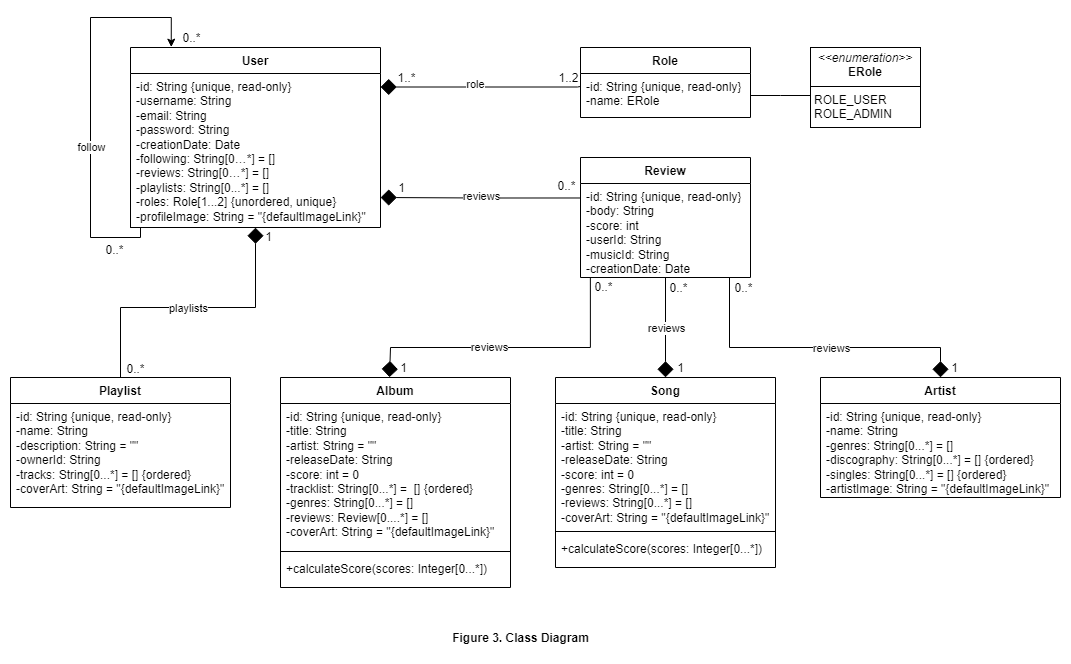

The diagram above was exported from draw.io. Its source (the exported page's mxGraphModel, read from the mxfile embedded in the PNG):
<mxGraphModel dx="1900" dy="522" grid="1" gridSize="10" guides="1" tooltips="1" connect="1" arrows="1" fold="1" page="1" pageScale="1" pageWidth="850" pageHeight="1100" math="0" shadow="0">
  <root>
    <mxCell id="0" />
    <mxCell id="1" parent="0" />
    <mxCell id="iMFgi98TBmaSnLvCYodN-14" style="edgeStyle=orthogonalEdgeStyle;rounded=0;orthogonalLoop=1;jettySize=auto;html=1;entryX=0.5;entryY=0;entryDx=0;entryDy=0;endArrow=none;endFill=0;endSize=18;startArrow=diamond;startFill=1;startSize=14;" parent="1" source="27zhALHiuAga2-64X8QM-1" target="iMFgi98TBmaSnLvCYodN-3" edge="1">
      <mxGeometry relative="1" as="geometry" />
    </mxCell>
    <mxCell id="o0lWyrrB_fRExBM3heC2-1" value="playlists" style="edgeLabel;html=1;align=center;verticalAlign=middle;resizable=0;points=[];" vertex="1" connectable="0" parent="iMFgi98TBmaSnLvCYodN-14">
      <mxGeometry x="0.0372" relative="1" as="geometry">
        <mxPoint as="offset" />
      </mxGeometry>
    </mxCell>
    <mxCell id="27zhALHiuAga2-64X8QM-1" value="User" style="swimlane;fontStyle=1;align=center;verticalAlign=top;childLayout=stackLayout;horizontal=1;startSize=26;horizontalStack=0;resizeParent=1;resizeParentMax=0;resizeLast=0;collapsible=1;marginBottom=0;whiteSpace=wrap;html=1;" parent="1" vertex="1">
      <mxGeometry x="-130" y="114" width="250" height="180" as="geometry" />
    </mxCell>
    <mxCell id="F10UYWCcMV9Hgu3ZeoCL-56" style="edgeStyle=orthogonalEdgeStyle;rounded=0;orthogonalLoop=1;jettySize=auto;html=1;exitX=0;exitY=0.5;exitDx=0;exitDy=0;entryX=0.163;entryY=-0.002;entryDx=0;entryDy=0;entryPerimeter=0;" parent="27zhALHiuAga2-64X8QM-1" source="27zhALHiuAga2-64X8QM-2" target="27zhALHiuAga2-64X8QM-1" edge="1">
      <mxGeometry relative="1" as="geometry">
        <mxPoint x="40" y="-30" as="targetPoint" />
        <Array as="points">
          <mxPoint y="180" />
          <mxPoint x="10" y="180" />
          <mxPoint x="10" y="190" />
          <mxPoint x="-40" y="190" />
          <mxPoint x="-40" y="-30" />
          <mxPoint x="41" y="-30" />
        </Array>
      </mxGeometry>
    </mxCell>
    <mxCell id="F10UYWCcMV9Hgu3ZeoCL-58" value="follow" style="edgeLabel;html=1;align=center;verticalAlign=middle;resizable=0;points=[];" parent="F10UYWCcMV9Hgu3ZeoCL-56" connectable="0" vertex="1">
      <mxGeometry x="-0.2462" y="3" relative="1" as="geometry">
        <mxPoint x="3" y="-58" as="offset" />
      </mxGeometry>
    </mxCell>
    <mxCell id="27zhALHiuAga2-64X8QM-2" value="&lt;div&gt;-id: String {unique, read-only}&lt;br&gt;&lt;/div&gt;-username: String&lt;div&gt;&lt;span id=&quot;docs-internal-guid-02d52db5-7fff-272a-f8d1-19a744c4905e&quot;&gt;&lt;span style=&quot;background-color: transparent; font-variant-numeric: normal; font-variant-east-asian: normal; font-variant-alternates: normal; font-variant-position: normal; vertical-align: baseline; white-space-collapse: preserve;&quot;&gt;&lt;font style=&quot;font-size: 12px;&quot;&gt;-email: String&lt;/font&gt;&lt;/span&gt;&lt;/span&gt;&lt;/div&gt;&lt;div&gt;&lt;span id=&quot;docs-internal-guid-e8e57a8d-7fff-7f89-e5a7-4c6bf3f2a8f7&quot;&gt;&lt;span style=&quot;background-color: transparent; font-variant-numeric: normal; font-variant-east-asian: normal; font-variant-alternates: normal; font-variant-position: normal; vertical-align: baseline; white-space-collapse: preserve;&quot;&gt;&lt;font style=&quot;font-size: 12px;&quot;&gt;-password: String&lt;/font&gt;&lt;/span&gt;&lt;/span&gt;&lt;span&gt;&lt;span style=&quot;background-color: transparent; font-variant-numeric: normal; font-variant-east-asian: normal; font-variant-alternates: normal; font-variant-position: normal; vertical-align: baseline; white-space-collapse: preserve;&quot;&gt;&lt;font style=&quot;font-size: 12px;&quot;&gt;&lt;br&gt;&lt;/font&gt;&lt;/span&gt;&lt;/span&gt;&lt;/div&gt;&lt;div&gt;&lt;span id=&quot;docs-internal-guid-2ad2ac83-7fff-b089-043d-133a12e72c54&quot;&gt;&lt;span style=&quot;background-color: transparent; font-variant-numeric: normal; font-variant-east-asian: normal; font-variant-alternates: normal; font-variant-position: normal; vertical-align: baseline; white-space-collapse: preserve;&quot;&gt;&lt;font style=&quot;font-size: 12px;&quot;&gt;-creationDate: Date&lt;/font&gt;&lt;/span&gt;&lt;/span&gt;&lt;span&gt;&lt;span style=&quot;background-color: transparent; font-variant-numeric: normal; font-variant-east-asian: normal; font-variant-alternates: normal; font-variant-position: normal; vertical-align: baseline; white-space-collapse: preserve;&quot;&gt;&lt;font style=&quot;font-size: 12px;&quot;&gt;&lt;br&gt;&lt;/font&gt;&lt;/span&gt;&lt;/span&gt;&lt;/div&gt;&lt;div&gt;&lt;div&gt;&lt;span id=&quot;docs-internal-guid-5c02347f-7fff-24bc-a33f-92afc1ce7d3a&quot;&gt;&lt;span style=&quot;background-color: transparent; font-variant-numeric: normal; font-variant-east-asian: normal; font-variant-alternates: normal; font-variant-position: normal; vertical-align: baseline; white-space-collapse: preserve;&quot;&gt;-following: String[0…*] = []&lt;/span&gt;&lt;/span&gt;&lt;/div&gt;&lt;div&gt;&lt;span id=&quot;docs-internal-guid-5f290cbf-7fff-f582-6cfb-2b5986aab556&quot;&gt;&lt;span style=&quot;background-color: transparent; font-variant-numeric: normal; font-variant-east-asian: normal; font-variant-alternates: normal; font-variant-position: normal; vertical-align: baseline; white-space-collapse: preserve;&quot;&gt;-reviews: String[0…*] = []&lt;/span&gt;&lt;/span&gt;&lt;/div&gt;&lt;/div&gt;&lt;div&gt;&lt;span&gt;&lt;span style=&quot;background-color: transparent; font-variant-numeric: normal; font-variant-east-asian: normal; font-variant-alternates: normal; font-variant-position: normal; vertical-align: baseline; white-space-collapse: preserve;&quot;&gt;-playlists: String[0...*] = []&lt;/span&gt;&lt;/span&gt;&lt;/div&gt;&lt;div&gt;&lt;span&gt;&lt;span style=&quot;background-color: transparent; font-variant-numeric: normal; font-variant-east-asian: normal; font-variant-alternates: normal; font-variant-position: normal; vertical-align: baseline; white-space-collapse: preserve;&quot;&gt;-roles: Role[1...2] {unordered, unique}&lt;/span&gt;&lt;/span&gt;&lt;/div&gt;&lt;div&gt;&lt;span id=&quot;docs-internal-guid-c5a12af3-7fff-dbad-2521-3f6794105854&quot;&gt;&lt;span style=&quot;background-color: transparent; font-variant-numeric: normal; font-variant-east-asian: normal; font-variant-alternates: normal; font-variant-position: normal; vertical-align: baseline; white-space-collapse: preserve;&quot;&gt;&lt;font style=&quot;font-size: 12px;&quot;&gt;-profileImage: String = &quot;{defaultImageLink}&quot;&lt;/font&gt;&lt;/span&gt;&lt;/span&gt;&lt;span&gt;&lt;span style=&quot;background-color: transparent; font-variant-numeric: normal; font-variant-east-asian: normal; font-variant-alternates: normal; font-variant-position: normal; vertical-align: baseline; white-space-collapse: preserve;&quot;&gt;&lt;font style=&quot;font-size: 12px;&quot;&gt;&lt;br&gt;&lt;/font&gt;&lt;/span&gt;&lt;/span&gt;&lt;/div&gt;&lt;div&gt;&lt;span&gt;&lt;span style=&quot;font-family: &amp;quot;Times New Roman&amp;quot;, serif; background-color: transparent; font-variant-numeric: normal; font-variant-east-asian: normal; font-variant-alternates: normal; font-variant-position: normal; vertical-align: baseline; white-space-collapse: preserve;&quot;&gt;&lt;font style=&quot;font-size: 12px;&quot;&gt;&lt;br&gt;&lt;/font&gt;&lt;/span&gt;&lt;/span&gt;&lt;/div&gt;" style="text;strokeColor=none;fillColor=none;align=left;verticalAlign=top;spacingLeft=4;spacingRight=4;overflow=hidden;rotatable=0;points=[[0,0.5],[1,0.5]];portConstraint=eastwest;whiteSpace=wrap;html=1;" parent="27zhALHiuAga2-64X8QM-1" vertex="1">
      <mxGeometry y="26" width="250" height="154" as="geometry" />
    </mxCell>
    <mxCell id="27zhALHiuAga2-64X8QM-9" value="Album" style="swimlane;fontStyle=1;align=center;verticalAlign=top;childLayout=stackLayout;horizontal=1;startSize=26;horizontalStack=0;resizeParent=1;resizeParentMax=0;resizeLast=0;collapsible=1;marginBottom=0;whiteSpace=wrap;html=1;" parent="1" vertex="1">
      <mxGeometry x="20" y="444" width="230" height="210" as="geometry" />
    </mxCell>
    <mxCell id="27zhALHiuAga2-64X8QM-10" value="&lt;div&gt;-id: String {unique, read-only}&lt;br&gt;&lt;/div&gt;-title: String&lt;div&gt;-artist: String = &quot;&quot;&lt;/div&gt;&lt;div&gt;-releaseDate: String&lt;/div&gt;&lt;div&gt;-score: int = 0&lt;/div&gt;&lt;div&gt;-tracklist: String[0...*] =&amp;nbsp; [] {ordered}&lt;/div&gt;&lt;div&gt;-genres: String[0...*] = []&lt;/div&gt;&lt;div&gt;-reviews: Review[0....*] = []&lt;/div&gt;&lt;div&gt;-coverArt: String = &quot;{defaultImageLink}&quot;&lt;/div&gt;" style="text;strokeColor=none;fillColor=none;align=left;verticalAlign=top;spacingLeft=4;spacingRight=4;overflow=hidden;rotatable=0;points=[[0,0.5],[1,0.5]];portConstraint=eastwest;whiteSpace=wrap;html=1;" parent="27zhALHiuAga2-64X8QM-9" vertex="1">
      <mxGeometry y="26" width="230" height="144" as="geometry" />
    </mxCell>
    <mxCell id="27zhALHiuAga2-64X8QM-11" value="" style="line;strokeWidth=1;fillColor=none;align=left;verticalAlign=middle;spacingTop=-1;spacingLeft=3;spacingRight=3;rotatable=0;labelPosition=right;points=[];portConstraint=eastwest;strokeColor=inherit;" parent="27zhALHiuAga2-64X8QM-9" vertex="1">
      <mxGeometry y="170" width="230" height="8" as="geometry" />
    </mxCell>
    <mxCell id="27zhALHiuAga2-64X8QM-12" value="+calculateScore(scores: Integer[0...*])" style="text;strokeColor=none;fillColor=none;align=left;verticalAlign=top;spacingLeft=4;spacingRight=4;overflow=hidden;rotatable=0;points=[[0,0.5],[1,0.5]];portConstraint=eastwest;whiteSpace=wrap;html=1;" parent="27zhALHiuAga2-64X8QM-9" vertex="1">
      <mxGeometry y="178" width="230" height="32" as="geometry" />
    </mxCell>
    <mxCell id="27zhALHiuAga2-64X8QM-13" value="Song" style="swimlane;fontStyle=1;align=center;verticalAlign=top;childLayout=stackLayout;horizontal=1;startSize=26;horizontalStack=0;resizeParent=1;resizeParentMax=0;resizeLast=0;collapsible=1;marginBottom=0;whiteSpace=wrap;html=1;" parent="1" vertex="1">
      <mxGeometry x="295" y="444" width="220" height="190" as="geometry" />
    </mxCell>
    <mxCell id="27zhALHiuAga2-64X8QM-14" value="&lt;div&gt;-id: String {unique, read-only}&lt;br&gt;&lt;/div&gt;-title: String&lt;div&gt;-artist: String = &quot;&quot;&lt;/div&gt;&lt;div&gt;-releaseDate: String&lt;/div&gt;&lt;div&gt;-score: int = 0&lt;/div&gt;&lt;div&gt;-genres: String[0...*] = []&lt;/div&gt;&lt;div&gt;-reviews: String[0...*] = []&lt;/div&gt;&lt;div&gt;-coverArt: String = &quot;{defaultImageLink}&quot;&lt;/div&gt;" style="text;strokeColor=none;fillColor=none;align=left;verticalAlign=top;spacingLeft=4;spacingRight=4;overflow=hidden;rotatable=0;points=[[0,0.5],[1,0.5]];portConstraint=eastwest;whiteSpace=wrap;html=1;" parent="27zhALHiuAga2-64X8QM-13" vertex="1">
      <mxGeometry y="26" width="220" height="124" as="geometry" />
    </mxCell>
    <mxCell id="27zhALHiuAga2-64X8QM-15" value="" style="line;strokeWidth=1;fillColor=none;align=left;verticalAlign=middle;spacingTop=-1;spacingLeft=3;spacingRight=3;rotatable=0;labelPosition=right;points=[];portConstraint=eastwest;strokeColor=inherit;" parent="27zhALHiuAga2-64X8QM-13" vertex="1">
      <mxGeometry y="150" width="220" height="8" as="geometry" />
    </mxCell>
    <mxCell id="27zhALHiuAga2-64X8QM-16" value="+calculateScore(scores: Integer[0...*])" style="text;strokeColor=none;fillColor=none;align=left;verticalAlign=top;spacingLeft=4;spacingRight=4;overflow=hidden;rotatable=0;points=[[0,0.5],[1,0.5]];portConstraint=eastwest;whiteSpace=wrap;html=1;" parent="27zhALHiuAga2-64X8QM-13" vertex="1">
      <mxGeometry y="158" width="220" height="32" as="geometry" />
    </mxCell>
    <mxCell id="27zhALHiuAga2-64X8QM-17" value="Artist" style="swimlane;fontStyle=1;align=center;verticalAlign=top;childLayout=stackLayout;horizontal=1;startSize=26;horizontalStack=0;resizeParent=1;resizeParentMax=0;resizeLast=0;collapsible=1;marginBottom=0;whiteSpace=wrap;html=1;" parent="1" vertex="1">
      <mxGeometry x="560" y="444" width="240" height="120" as="geometry" />
    </mxCell>
    <mxCell id="27zhALHiuAga2-64X8QM-18" value="&lt;div&gt;-id: String {unique, read-only}&lt;br&gt;&lt;/div&gt;-name: String&lt;div&gt;-genres: String[0...*] = []&lt;/div&gt;&lt;div&gt;-discography: String[0...*] = [] {ordered}&lt;/div&gt;&lt;div&gt;-singles: String[0...*] = [] {ordered}&lt;/div&gt;&lt;div&gt;-artistImage: String = &quot;{defaultImageLink}&quot;&lt;/div&gt;" style="text;strokeColor=none;fillColor=none;align=left;verticalAlign=top;spacingLeft=4;spacingRight=4;overflow=hidden;rotatable=0;points=[[0,0.5],[1,0.5]];portConstraint=eastwest;whiteSpace=wrap;html=1;" parent="27zhALHiuAga2-64X8QM-17" vertex="1">
      <mxGeometry y="26" width="240" height="94" as="geometry" />
    </mxCell>
    <mxCell id="bUyVzBMIZXQ2feDSzBpa-30" value="1" style="text;html=1;align=center;verticalAlign=middle;resizable=1;points=[];autosize=1;strokeColor=none;fillColor=none;movable=1;rotatable=1;deletable=1;editable=1;locked=0;connectable=1;" parent="1" vertex="1">
      <mxGeometry x="136" y="247" width="10" height="15" as="geometry" />
    </mxCell>
    <mxCell id="bUyVzBMIZXQ2feDSzBpa-32" value="0..*" style="text;html=1;align=center;verticalAlign=middle;resizable=1;points=[];autosize=1;strokeColor=none;fillColor=none;movable=1;rotatable=1;deletable=1;editable=1;locked=0;connectable=1;" parent="1" vertex="1">
      <mxGeometry x="286" y="238" width="40" height="30" as="geometry" />
    </mxCell>
    <mxCell id="iMFgi98TBmaSnLvCYodN-9" style="edgeStyle=orthogonalEdgeStyle;rounded=0;orthogonalLoop=1;jettySize=auto;html=1;entryX=0.5;entryY=0;entryDx=0;entryDy=0;endArrow=diamond;endFill=1;strokeWidth=1;endSize=14;" parent="1" source="Qdg_iMvk1xmRQto7BOIV-1" target="27zhALHiuAga2-64X8QM-13" edge="1">
      <mxGeometry relative="1" as="geometry" />
    </mxCell>
    <mxCell id="iMFgi98TBmaSnLvCYodN-12" value="reviews" style="edgeLabel;html=1;align=center;verticalAlign=middle;resizable=0;points=[];" parent="iMFgi98TBmaSnLvCYodN-9" connectable="0" vertex="1">
      <mxGeometry x="0.18" y="1" relative="1" as="geometry">
        <mxPoint x="-1" y="-9" as="offset" />
      </mxGeometry>
    </mxCell>
    <mxCell id="Qdg_iMvk1xmRQto7BOIV-1" value="Review" style="swimlane;fontStyle=1;align=center;verticalAlign=top;childLayout=stackLayout;horizontal=1;startSize=26;horizontalStack=0;resizeParent=1;resizeParentMax=0;resizeLast=0;collapsible=1;marginBottom=0;whiteSpace=wrap;html=1;" parent="1" vertex="1">
      <mxGeometry x="320" y="224" width="170" height="120" as="geometry" />
    </mxCell>
    <mxCell id="Qdg_iMvk1xmRQto7BOIV-7" value="&lt;div&gt;-id: String {unique, read-only}&lt;br&gt;&lt;/div&gt;-body: String&lt;div&gt;-score: int&lt;/div&gt;&lt;div&gt;-userId: String&lt;/div&gt;&lt;div&gt;-musicId: String&lt;/div&gt;&lt;div&gt;-creationDate: Date&lt;/div&gt;" style="text;strokeColor=none;fillColor=none;align=left;verticalAlign=top;spacingLeft=4;spacingRight=4;overflow=hidden;rotatable=0;points=[[0,0.5],[1,0.5]];portConstraint=eastwest;whiteSpace=wrap;html=1;" parent="Qdg_iMvk1xmRQto7BOIV-1" vertex="1">
      <mxGeometry y="26" width="170" height="94" as="geometry" />
    </mxCell>
    <mxCell id="F10UYWCcMV9Hgu3ZeoCL-2" value="Role" style="swimlane;fontStyle=1;align=center;verticalAlign=top;childLayout=stackLayout;horizontal=1;startSize=26;horizontalStack=0;resizeParent=1;resizeParentMax=0;resizeLast=0;collapsible=1;marginBottom=0;whiteSpace=wrap;html=1;" parent="1" vertex="1">
      <mxGeometry x="320" y="114" width="170" height="70" as="geometry" />
    </mxCell>
    <mxCell id="F10UYWCcMV9Hgu3ZeoCL-3" value="-id: String {unique, read-only}&lt;div&gt;-name: ERole&lt;/div&gt;" style="text;strokeColor=none;fillColor=none;align=left;verticalAlign=top;spacingLeft=4;spacingRight=4;overflow=hidden;rotatable=0;points=[[0,0.5],[1,0.5]];portConstraint=eastwest;whiteSpace=wrap;html=1;" parent="F10UYWCcMV9Hgu3ZeoCL-2" vertex="1">
      <mxGeometry y="26" width="170" height="44" as="geometry" />
    </mxCell>
    <mxCell id="F10UYWCcMV9Hgu3ZeoCL-10" value="&lt;p style=&quot;margin:0px;margin-top:4px;text-align:center;&quot;&gt;&lt;i&gt;&amp;lt;&amp;lt;enumeration&amp;gt;&amp;gt;&lt;/i&gt;&lt;br&gt;&lt;b&gt;ERole&lt;/b&gt;&lt;/p&gt;&lt;hr size=&quot;1&quot; style=&quot;border-style:solid;&quot;&gt;&lt;p style=&quot;margin:0px;margin-left:4px;&quot;&gt;ROLE_USER&lt;/p&gt;&lt;p style=&quot;margin:0px;margin-left:4px;&quot;&gt;ROLE_ADMIN&lt;/p&gt;" style="verticalAlign=top;align=left;overflow=fill;html=1;whiteSpace=wrap;" parent="1" vertex="1">
      <mxGeometry x="550" y="114" width="110" height="80" as="geometry" />
    </mxCell>
    <mxCell id="F10UYWCcMV9Hgu3ZeoCL-18" value="0..*" style="text;html=1;align=center;verticalAlign=middle;resizable=0;points=[];autosize=1;strokeColor=none;fillColor=none;" parent="1" vertex="1">
      <mxGeometry x="-166" y="301.5" width="40" height="30" as="geometry" />
    </mxCell>
    <mxCell id="F10UYWCcMV9Hgu3ZeoCL-42" value="" style="endArrow=none;html=1;endSize=12;startArrow=diamond;startSize=14;startFill=1;edgeStyle=orthogonalEdgeStyle;align=left;verticalAlign=bottom;rounded=0;endFill=0;" parent="1" edge="1">
      <mxGeometry x="-1" y="3" relative="1" as="geometry">
        <mxPoint x="120" y="264" as="sourcePoint" />
        <mxPoint x="320" y="264.49" as="targetPoint" />
      </mxGeometry>
    </mxCell>
    <mxCell id="F10UYWCcMV9Hgu3ZeoCL-43" value="reviews" style="edgeLabel;html=1;align=center;verticalAlign=middle;resizable=0;points=[];" parent="F10UYWCcMV9Hgu3ZeoCL-42" connectable="0" vertex="1">
      <mxGeometry x="-0.007" relative="1" as="geometry">
        <mxPoint x="1" y="-2" as="offset" />
      </mxGeometry>
    </mxCell>
    <mxCell id="F10UYWCcMV9Hgu3ZeoCL-48" value="" style="endArrow=none;html=1;endSize=12;startArrow=diamond;startSize=14;startFill=1;edgeStyle=orthogonalEdgeStyle;align=left;verticalAlign=bottom;rounded=0;endFill=0;" parent="1" edge="1">
      <mxGeometry x="-1" y="3" relative="1" as="geometry">
        <mxPoint x="120" y="153.5" as="sourcePoint" />
        <mxPoint x="320" y="153" as="targetPoint" />
        <Array as="points">
          <mxPoint x="317" y="154" />
        </Array>
      </mxGeometry>
    </mxCell>
    <mxCell id="iMFgi98TBmaSnLvCYodN-10" value="role" style="edgeLabel;html=1;align=center;verticalAlign=middle;resizable=0;points=[];" parent="F10UYWCcMV9Hgu3ZeoCL-48" connectable="0" vertex="1">
      <mxGeometry x="-0.0642" y="3" relative="1" as="geometry">
        <mxPoint as="offset" />
      </mxGeometry>
    </mxCell>
    <mxCell id="F10UYWCcMV9Hgu3ZeoCL-50" value="1..*" style="text;html=1;align=center;verticalAlign=middle;resizable=0;points=[];autosize=1;strokeColor=none;fillColor=none;" parent="1" vertex="1">
      <mxGeometry x="126" y="130" width="40" height="30" as="geometry" />
    </mxCell>
    <mxCell id="F10UYWCcMV9Hgu3ZeoCL-51" style="edgeStyle=orthogonalEdgeStyle;rounded=0;orthogonalLoop=1;jettySize=auto;html=1;endArrow=none;endFill=0;" parent="1" source="F10UYWCcMV9Hgu3ZeoCL-3" edge="1">
      <mxGeometry relative="1" as="geometry">
        <mxPoint x="550" y="162" as="targetPoint" />
      </mxGeometry>
    </mxCell>
    <mxCell id="F10UYWCcMV9Hgu3ZeoCL-52" value="1..2" style="text;html=1;align=center;verticalAlign=middle;resizable=0;points=[];autosize=1;strokeColor=none;fillColor=none;" parent="1" vertex="1">
      <mxGeometry x="288" y="130" width="40" height="30" as="geometry" />
    </mxCell>
    <mxCell id="F10UYWCcMV9Hgu3ZeoCL-59" value="0..*" style="text;html=1;align=center;verticalAlign=middle;resizable=0;points=[];autosize=1;strokeColor=none;fillColor=none;" parent="1" vertex="1">
      <mxGeometry x="-89" y="90" width="40" height="30" as="geometry" />
    </mxCell>
    <mxCell id="F10UYWCcMV9Hgu3ZeoCL-61" value="" style="endArrow=none;html=1;endSize=12;startArrow=diamond;startSize=14;startFill=1;edgeStyle=orthogonalEdgeStyle;align=left;verticalAlign=bottom;rounded=0;endFill=0;exitX=0.474;exitY=-0.001;exitDx=0;exitDy=0;exitPerimeter=0;entryX=0.058;entryY=0.998;entryDx=0;entryDy=0;entryPerimeter=0;" parent="1" source="27zhALHiuAga2-64X8QM-9" target="Qdg_iMvk1xmRQto7BOIV-7" edge="1">
      <mxGeometry x="-1" y="3" relative="1" as="geometry">
        <mxPoint x="130" y="424" as="sourcePoint" />
        <mxPoint x="330" y="374" as="targetPoint" />
        <Array as="points">
          <mxPoint x="130" y="444" />
          <mxPoint x="130" y="414" />
          <mxPoint x="330" y="414" />
        </Array>
      </mxGeometry>
    </mxCell>
    <mxCell id="iMFgi98TBmaSnLvCYodN-11" value="reviews" style="edgeLabel;html=1;align=center;verticalAlign=middle;resizable=0;points=[];" parent="F10UYWCcMV9Hgu3ZeoCL-61" connectable="0" vertex="1">
      <mxGeometry x="-0.1463" y="1" relative="1" as="geometry">
        <mxPoint as="offset" />
      </mxGeometry>
    </mxCell>
    <mxCell id="F10UYWCcMV9Hgu3ZeoCL-71" value="" style="endArrow=none;html=1;endSize=12;startArrow=diamond;startSize=14;startFill=1;edgeStyle=orthogonalEdgeStyle;align=left;verticalAlign=bottom;rounded=0;exitX=0.5;exitY=0;exitDx=0;exitDy=0;endFill=0;" parent="1" source="27zhALHiuAga2-64X8QM-17" edge="1">
      <mxGeometry x="-1" y="3" relative="1" as="geometry">
        <mxPoint x="571" y="444" as="sourcePoint" />
        <mxPoint x="469" y="344" as="targetPoint" />
        <Array as="points">
          <mxPoint x="680" y="414" />
          <mxPoint x="469" y="414" />
        </Array>
      </mxGeometry>
    </mxCell>
    <mxCell id="iMFgi98TBmaSnLvCYodN-13" value="reviews" style="edgeLabel;html=1;align=center;verticalAlign=middle;resizable=0;points=[];" parent="F10UYWCcMV9Hgu3ZeoCL-71" connectable="0" vertex="1">
      <mxGeometry x="0.2347" y="2" relative="1" as="geometry">
        <mxPoint x="52" y="-2" as="offset" />
      </mxGeometry>
    </mxCell>
    <mxCell id="F10UYWCcMV9Hgu3ZeoCL-73" value="1" style="text;html=1;align=center;verticalAlign=middle;resizable=0;points=[];autosize=1;strokeColor=none;fillColor=none;" parent="1" vertex="1">
      <mxGeometry x="128" y="420" width="30" height="30" as="geometry" />
    </mxCell>
    <mxCell id="F10UYWCcMV9Hgu3ZeoCL-74" value="1" style="text;html=1;align=center;verticalAlign=middle;resizable=0;points=[];autosize=1;strokeColor=none;fillColor=none;" parent="1" vertex="1">
      <mxGeometry x="405" y="420" width="30" height="30" as="geometry" />
    </mxCell>
    <mxCell id="F10UYWCcMV9Hgu3ZeoCL-75" value="1" style="text;html=1;align=center;verticalAlign=middle;resizable=0;points=[];autosize=1;strokeColor=none;fillColor=none;" parent="1" vertex="1">
      <mxGeometry x="679" y="420" width="30" height="30" as="geometry" />
    </mxCell>
    <mxCell id="F10UYWCcMV9Hgu3ZeoCL-76" value="0..*" style="text;html=1;align=center;verticalAlign=middle;resizable=0;points=[];autosize=1;strokeColor=none;fillColor=none;" parent="1" vertex="1">
      <mxGeometry x="323" y="339" width="40" height="30" as="geometry" />
    </mxCell>
    <mxCell id="F10UYWCcMV9Hgu3ZeoCL-77" value="0..*" style="text;html=1;align=center;verticalAlign=middle;resizable=0;points=[];autosize=1;strokeColor=none;fillColor=none;" parent="1" vertex="1">
      <mxGeometry x="463" y="340" width="40" height="30" as="geometry" />
    </mxCell>
    <mxCell id="F10UYWCcMV9Hgu3ZeoCL-78" value="0..*" style="text;html=1;align=center;verticalAlign=middle;resizable=0;points=[];autosize=1;strokeColor=none;fillColor=none;" parent="1" vertex="1">
      <mxGeometry x="398" y="340" width="40" height="30" as="geometry" />
    </mxCell>
    <mxCell id="iMFgi98TBmaSnLvCYodN-3" value="Playlist" style="swimlane;fontStyle=1;align=center;verticalAlign=top;childLayout=stackLayout;horizontal=1;startSize=26;horizontalStack=0;resizeParent=1;resizeParentMax=0;resizeLast=0;collapsible=1;marginBottom=0;whiteSpace=wrap;html=1;" parent="1" vertex="1">
      <mxGeometry x="-250" y="444" width="220" height="130" as="geometry">
        <mxRectangle x="-150" y="375" width="80" height="30" as="alternateBounds" />
      </mxGeometry>
    </mxCell>
    <mxCell id="iMFgi98TBmaSnLvCYodN-4" value="-id: String {unique, read-only}&lt;div&gt;-name: String&lt;/div&gt;&lt;div&gt;-description: String = &quot;&quot;&lt;/div&gt;&lt;div&gt;-ownerId: String&lt;/div&gt;&lt;div&gt;-tracks: String[0...*] = [] {ordered}&lt;/div&gt;&lt;div&gt;-coverArt: String = &quot;{defaultImageLink}&quot;&lt;/div&gt;" style="text;strokeColor=none;fillColor=none;align=left;verticalAlign=top;spacingLeft=4;spacingRight=4;overflow=hidden;rotatable=0;points=[[0,0.5],[1,0.5]];portConstraint=eastwest;whiteSpace=wrap;html=1;" parent="iMFgi98TBmaSnLvCYodN-3" vertex="1">
      <mxGeometry y="26" width="220" height="104" as="geometry" />
    </mxCell>
    <mxCell id="iMFgi98TBmaSnLvCYodN-15" value="1" style="text;html=1;align=center;verticalAlign=middle;resizable=0;points=[];autosize=1;strokeColor=none;fillColor=none;" parent="1" vertex="1">
      <mxGeometry x="-7" y="289" width="30" height="30" as="geometry" />
    </mxCell>
    <mxCell id="iMFgi98TBmaSnLvCYodN-16" value="0..*" style="text;html=1;align=center;verticalAlign=middle;resizable=1;points=[];autosize=1;strokeColor=none;fillColor=none;movable=1;rotatable=1;deletable=1;editable=1;locked=0;connectable=1;" parent="1" vertex="1">
      <mxGeometry x="-145" y="421" width="40" height="30" as="geometry" />
    </mxCell>
    <mxCell id="Hi2wrOrOYzO_qhcUBxoG-1" value="&lt;b&gt;Figure 3. Class Diagram&lt;/b&gt;" style="text;html=1;align=center;verticalAlign=middle;resizable=0;points=[];autosize=1;strokeColor=none;fillColor=none;" parent="1" vertex="1">
      <mxGeometry x="180" y="690" width="160" height="30" as="geometry" />
    </mxCell>
  </root>
</mxGraphModel>